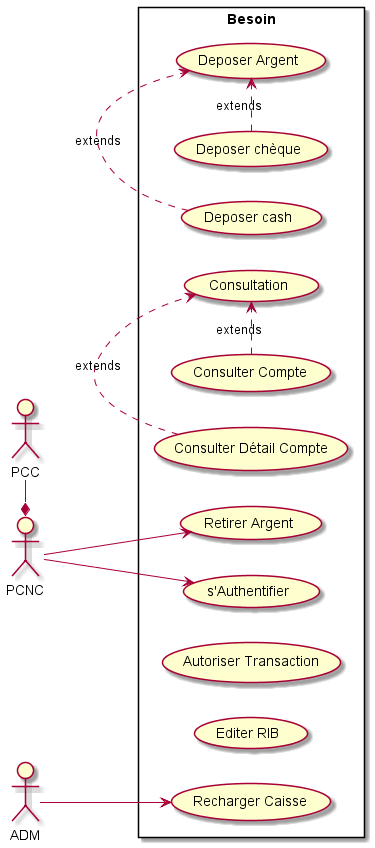

The diagram above was rendered by PlantUML. Its source (embedded in the PNG):
@startuml

left to right direction
actor PCNC

actor PCC

actor ADM

rectangle Besoin{
    (Deposer Argent) as (Depot)
    (Consultation) as (Consulter)
    (Retirer Argent) as (Retrait)
    (s'Authentifier) as (Authentification)
    (Autoriser Transaction) as (AutoTransaction)
    (Deposer chèque) as (DepotChec)
    (Deposer cash) as (DepotCash)
    (Editer RIB) as (EditRIB)
    (Consulter Compte) as (ConsulCompte)
    (Consulter Détail Compte) as (ConsulDetCompte)
    (Recharger Caisse) as (Recharger)
}

PCC -* PCNC

PCNC --> Retrait

PCNC --> Authentification

ADM --> Recharger

DepotChec .> Depot : extends
DepotCash .> Depot : extends

ConsulCompte .> Consulter : extends
ConsulDetCompte .> Consulter : extends

@enduml